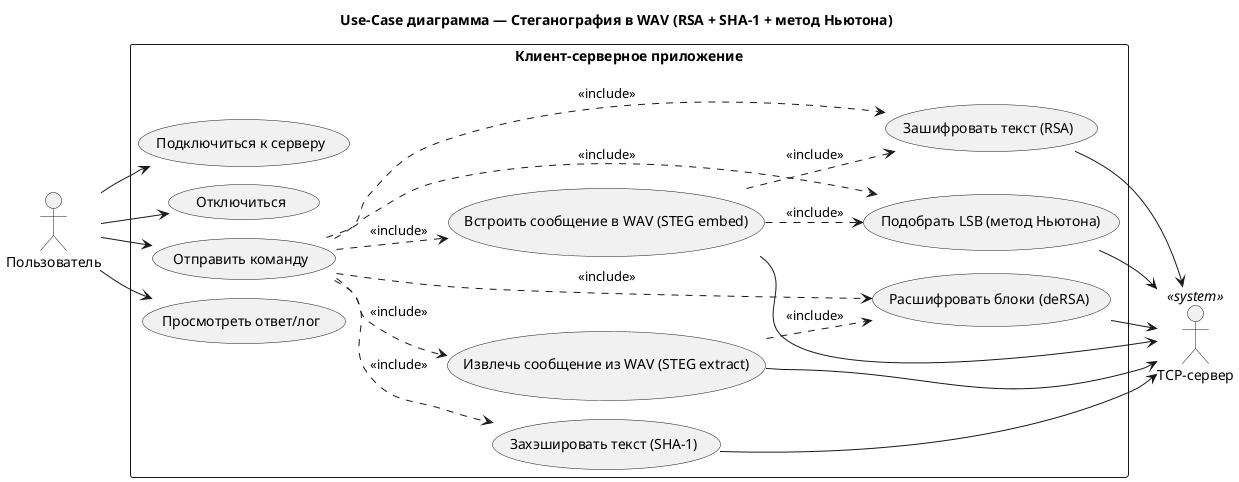

The diagram above was rendered by PlantUML. Its source (embedded in the PNG):
@startuml usecase
!pragma layout smetana
title Use-Case диаграмма — Стеганография в WAV (RSA + SHA-1 + метод Ньютона)

left to right direction
skinparam packageStyle rectangle

actor "Пользователь" as User
actor "TCP-сервер" as Server <<system>>

rectangle "Клиент-серверное приложение" {
  usecase "Подключиться к серверу" as UC_Conn
  usecase "Отключиться" as UC_Disc
  usecase "Отправить команду" as UC_Send
  usecase "Просмотреть ответ/лог" as UC_Log

  usecase "Захэшировать текст (SHA-1)" as UC_Sha
  usecase "Зашифровать текст (RSA)" as UC_Enc
  usecase "Расшифровать блоки (deRSA)" as UC_Dec
  usecase "Подобрать LSB (метод Ньютона)" as UC_Newton
  usecase "Встроить сообщение в WAV (STEG embed)" as UC_Embed
  usecase "Извлечь сообщение из WAV (STEG extract)" as UC_Extract
}

User --> UC_Conn
User --> UC_Disc
User --> UC_Send
User --> UC_Log

UC_Send ..> UC_Sha : <<include>>
UC_Send ..> UC_Enc : <<include>>
UC_Send ..> UC_Dec : <<include>>
UC_Send ..> UC_Newton : <<include>>
UC_Send ..> UC_Embed : <<include>>
UC_Send ..> UC_Extract : <<include>>

UC_Embed ..> UC_Enc : <<include>>
UC_Embed ..> UC_Newton : <<include>>
UC_Extract ..> UC_Dec : <<include>>

UC_Sha --> Server
UC_Enc --> Server
UC_Dec --> Server
UC_Newton --> Server
UC_Embed --> Server
UC_Extract --> Server

@enduml